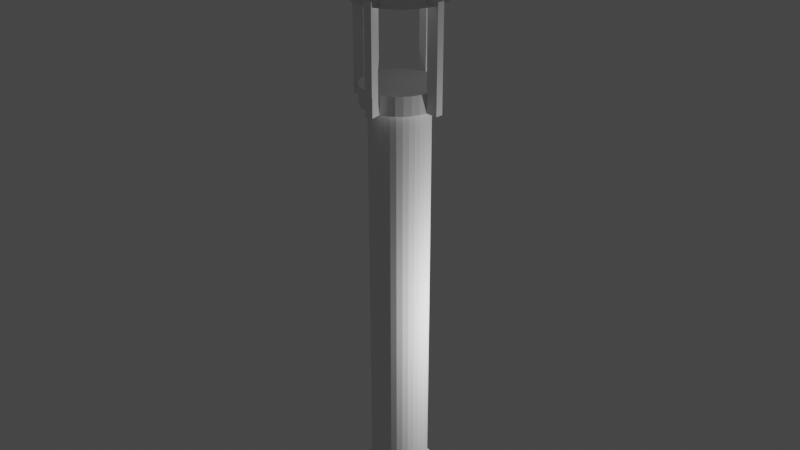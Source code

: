 # Source: lantaren.blend  (saved by Blender 3.6.13; exported with 4.5.12 LTS)
import bpy
from mathutils import Matrix  # noqa: F401  (used for matrix-valued properties, if any)

bpy.ops.wm.read_factory_settings(use_empty=True)
scene = bpy.context.scene
scene.name = 'Scene'

# ---- collections
col_collection = bpy.data.collections.new('Collection'); scene.collection.children.link(col_collection)

# ---- world
world_world = bpy.data.worlds.new('World'); scene.world = world_world
world_world.use_nodes = True; world_world.node_tree.nodes.clear()
_N = world_world.node_tree.nodes; _L = world_world.node_tree.links
n0 = _N.new('ShaderNodeOutputWorld'); n0.name = 'World Output'; n0.location = (300, 300)
n1 = _N.new('ShaderNodeBackground'); n1.name = 'Background'; n1.location = (10, 300)
n1.inputs[0].default_value = (0.05088, 0.05088, 0.05088, 1.0)
_L.new(n1.outputs[0], n0.inputs[0])
n0.is_active_output = True
world_world.color = (0.05088, 0.05088, 0.05088)
world_world.use_sun_shadow = False
world_world.sun_shadow_jitter_overblur = 0.0

# ---- lights
light_light = bpy.data.lights.new('Light', 'POINT')
light_light.transmission_factor = 0.0
light_light.energy = 1000.0
light_light.shadow_soft_size = 0.1
light_light.shadow_maximum_resolution = 0.006
light_light.use_absolute_resolution = True

# ---- meshes
me_cylinder = bpy.data.meshes.new('Cylinder')
me_cylinder.from_pydata([(0.0, 1.0, -1.0), (0.0, 1.0, 1.0), (0.1951, 0.9808, -1.0), (0.1951, 0.9808, 1.0), (0.3827, 0.9239, -1.0), (0.3827, 0.9239, 1.0), (0.5556, 0.8315, -1.0), (0.5556, 0.8315, 1.0), (0.7071, 0.7071, -1.0), (0.7071, 0.7071, 1.0), (0.8315, 0.5556, -1.0), (0.8315, 0.5556, 1.0), (0.9239, 0.3827, -1.0), (0.9239, 0.3827, 1.0), (0.9808, 0.1951, -1.0), (0.9808, 0.1951, 1.0), (1.0, 0.0, -1.0), (1.0, 0.0, 1.0), (0.9808, -0.1951, -1.0), (0.9808, -0.1951, 1.0), (0.9239, -0.3827, -1.0), (0.9239, -0.3827, 1.0), (0.8315, -0.5556, -1.0), (0.8315, -0.5556, 1.0), (0.7071, -0.7071, -1.0), (0.7071, -0.7071, 1.0), (0.5556, -0.8315, -1.0), (0.5556, -0.8315, 1.0), (0.3827, -0.9239, -1.0), (0.3827, -0.9239, 1.0), (0.1951, -0.9808, -1.0), (0.1951, -0.9808, 1.0), (0.0, -1.0, -1.0), (0.0, -1.0, 1.0), (-0.1951, -0.9808, -1.0), (-0.1951, -0.9808, 1.0), (-0.3827, -0.9239, -1.0), (-0.3827, -0.9239, 1.0), (-0.5556, -0.8315, -1.0), (-0.5556, -0.8315, 1.0), (-0.7071, -0.7071, -1.0), (-0.7071, -0.7071, 1.0), (-0.8315, -0.5556, -1.0), (-0.8315, -0.5556, 1.0), (-0.9239, -0.3827, -1.0), (-0.9239, -0.3827, 1.0), (-0.9808, -0.1951, -1.0), (-0.9808, -0.1951, 1.0), (-1.0, 0.0, -1.0), (-1.0, 0.0, 1.0), (-0.9808, 0.1951, -1.0), (-0.9808, 0.1951, 1.0), (-0.9239, 0.3827, -1.0), (-0.9239, 0.3827, 1.0), (-0.8315, 0.5556, -1.0), (-0.8315, 0.5556, 1.0), (-0.7071, 0.7071, -1.0), (-0.7071, 0.7071, 1.0), (-0.5556, 0.8315, -1.0), (-0.5556, 0.8315, 1.0), (-0.3827, 0.9239, -1.0), (-0.3827, 0.9239, 1.0), (-0.1951, 0.9808, -1.0), (-0.1951, 0.9808, 1.0)], [], [(0, 1, 3, 2), (2, 3, 5, 4), (4, 5, 7, 6), (6, 7, 9, 8), (8, 9, 11, 10), (10, 11, 13, 12), (12, 13, 15, 14), (14, 15, 17, 16), (16, 17, 19, 18), (18, 19, 21, 20), (20, 21, 23, 22), (22, 23, 25, 24), (24, 25, 27, 26), (26, 27, 29, 28), (28, 29, 31, 30), (30, 31, 33, 32), (32, 33, 35, 34), (34, 35, 37, 36), (36, 37, 39, 38), (38, 39, 41, 40), (40, 41, 43, 42), (42, 43, 45, 44), (44, 45, 47, 46), (46, 47, 49, 48), (48, 49, 51, 50), (50, 51, 53, 52), (52, 53, 55, 54), (54, 55, 57, 56), (56, 57, 59, 58), (58, 59, 61, 60), (3, 1, 63, 61, 59, 57, 55, 53, 51, 49, 47, 45, 43, 41, 39, 37, 35, 33, 31, 29, 27, 25, 23, 21, 19, 17, 15, 13, 11, 9, 7, 5), (60, 61, 63, 62), (62, 63, 1, 0), (0, 2, 4, 6, 8, 10, 12, 14, 16, 18, 20, 22, 24, 26, 28, 30, 32, 34, 36, 38, 40, 42, 44, 46, 48, 50, 52, 54, 56, 58, 60, 62)])
_uv = me_cylinder.uv_layers.new(name='UVMap')
_uv.uv.foreach_set('vector', [1.0, 0.5, 1.0, 1.0, 0.9688, 1.0, 0.9688, 0.5, 0.9688, 0.5, 0.9688, 1.0, 0.9375, 1.0, 0.9375, 0.5, 0.9375, 0.5, 0.9375, 1.0, 0.9062, 1.0, 0.9062, 0.5, 0.9062, 0.5, 0.9062, 1.0, 0.875, 1.0, 0.875, 0.5, 0.875, 0.5, 0.875, 1.0, 0.8438, 1.0, 0.8438, 0.5, 0.8438, 0.5, 0.8438, 1.0, 0.8125, 1.0, 0.8125, 0.5, 0.8125, 0.5, 0.8125, 1.0, 0.7812, 1.0, 0.7812, 0.5, 0.7812, 0.5, 0.7812, 1.0, 0.75, 1.0, 0.75, 0.5, 0.75, 0.5, 0.75, 1.0, 0.7188, 1.0, 0.7188, 0.5, 0.7188, 0.5, 0.7188, 1.0, 0.6875, 1.0, 0.6875, 0.5, 0.6875, 0.5, 0.6875, 1.0, 0.6562, 1.0, 0.6562, 0.5, 0.6562, 0.5, 0.6562, 1.0, 0.625, 1.0, 0.625, 0.5, 0.625, 0.5, 0.625, 1.0, 0.5938, 1.0, 0.5938, 0.5, 0.5938, 0.5, 0.5938, 1.0, 0.5625, 1.0, 0.5625, 0.5, 0.5625, 0.5, 0.5625, 1.0, 0.5312, 1.0, 0.5312, 0.5, 0.5312, 0.5, 0.5312, 1.0, 0.5, 1.0, 0.5, 0.5, 0.5, 0.5, 0.5, 1.0, 0.4688, 1.0, 0.4688, 0.5, 0.4688, 0.5, 0.4688, 1.0, 0.4375, 1.0, 0.4375, 0.5, 0.4375, 0.5, 0.4375, 1.0, 0.4062, 1.0, 0.4062, 0.5, 0.4062, 0.5, 0.4062, 1.0, 0.375, 1.0, 0.375, 0.5, 0.375, 0.5, 0.375, 1.0, 0.3438, 1.0, 0.3438, 0.5, 0.3438, 0.5, 0.3438, 1.0, 0.3125, 1.0, 0.3125, 0.5, 0.3125, 0.5, 0.3125, 1.0, 0.2812, 1.0, 0.2812, 0.5, 0.2812, 0.5, 0.2812, 1.0, 0.25, 1.0, 0.25, 0.5, 0.25, 0.5, 0.25, 1.0, 0.2188, 1.0, 0.2188, 0.5, 0.2188, 0.5, 0.2188, 1.0, 0.1875, 1.0, 0.1875, 0.5, 0.1875, 0.5, 0.1875, 1.0, 0.1562, 1.0, 0.1562, 0.5, 0.1562, 0.5, 0.1562, 1.0, 0.125, 1.0, 0.125, 0.5, 0.125, 0.5, 0.125, 1.0, 0.09375, 1.0, 0.09375, 0.5, 0.09375, 0.5, 0.09375, 1.0, 0.0625, 1.0, 0.0625, 0.5, 0.2968, 0.4854, 0.25, 0.49, 0.2032, 0.4854, 0.1582, 0.4717, 0.1167, 0.4496, 0.08029, 0.4197, 0.05045, 0.3833, 0.02827, 0.3418, 0.01461, 0.2968, 0.01, 0.25, 0.01461, 0.2032, 0.02827, 0.1582, 0.05045, 0.1167, 0.08029, 0.08029, 0.1167, 0.05045, 0.1582, 0.02827, 0.2032, 0.01461, 0.25, 0.01, 0.2968, 0.01461, 0.3418, 0.02827, 0.3833, 0.05045, 0.4197, 0.08029, 0.4496, 0.1167, 0.4717, 0.1582, 0.4854, 0.2032, 0.49, 0.25, 0.4854, 0.2968, 0.4717, 0.3418, 0.4496, 0.3833, 0.4197, 0.4197, 0.3833, 0.4496, 0.3418, 0.4717, 0.0625, 0.5, 0.0625, 1.0, 0.03125, 1.0, 0.03125, 0.5, 0.03125, 0.5, 0.03125, 1.0, 0.0, 1.0, 0.0, 0.5, 0.75, 0.49, 0.7968, 0.4854, 0.8418, 0.4717, 0.8833, 0.4496, 0.9197, 0.4197, 0.9496, 0.3833, 0.9717, 0.3418, 0.9854, 0.2968, 0.99, 0.25, 0.9854, 0.2032, 0.9717, 0.1582, 0.9496, 0.1167, 0.9197, 0.08029, 0.8833, 0.05045, 0.8418, 0.02827, 0.7968, 0.01461, 0.75, 0.01, 0.7032, 0.01461, 0.6582, 0.02827, 0.6167, 0.05045, 0.5803, 0.08029, 0.5504, 0.1167, 0.5283, 0.1582, 0.5146, 0.2032, 0.51, 0.25, 0.5146, 0.2968, 0.5283, 0.3418, 0.5504, 0.3833, 0.5803, 0.4197, 0.6167, 0.4496, 0.6582, 0.4717, 0.7032, 0.4854])
me_cylinder.update()
me_cylinder_001 = bpy.data.meshes.new('Cylinder.001')
me_cylinder_001.from_pydata([(0.0, 1.0, -1.0), (0.0, 1.0, 30.42), (0.1951, 0.9808, -1.0), (0.1951, 0.9808, 30.42), (0.3827, 0.9239, -1.0), (0.3827, 0.9239, 30.42), (0.5556, 0.8315, -1.0), (0.5556, 0.8315, 30.42), (0.7071, 0.7071, -1.0), (0.7071, 0.7071, 30.42), (0.8315, 0.5556, -1.0), (0.8315, 0.5556, 30.42), (0.9239, 0.3827, -1.0), (0.9239, 0.3827, 30.42), (0.9808, 0.1951, -1.0), (0.9808, 0.1951, 30.42), (1.0, 0.0, -1.0), (1.0, 0.0, 30.42), (0.9808, -0.1951, -1.0), (0.9808, -0.1951, 30.42), (0.9239, -0.3827, -1.0), (0.9239, -0.3827, 30.42), (0.8315, -0.5556, -1.0), (0.8315, -0.5556, 30.42), (0.7071, -0.7071, -1.0), (0.7071, -0.7071, 30.42), (0.5556, -0.8315, -1.0), (0.5556, -0.8315, 30.42), (0.3827, -0.9239, -1.0), (0.3827, -0.9239, 30.42), (0.1951, -0.9808, -1.0), (0.1951, -0.9808, 30.42), (0.0, -1.0, -1.0), (0.0, -1.0, 30.42), (-0.1951, -0.9808, -1.0), (-0.1951, -0.9808, 30.42), (-0.3827, -0.9239, -1.0), (-0.3827, -0.9239, 30.42), (-0.5556, -0.8315, -1.0), (-0.5556, -0.8315, 30.42), (-0.7071, -0.7071, -1.0), (-0.7071, -0.7071, 30.42), (-0.8315, -0.5556, -1.0), (-0.8315, -0.5556, 30.42), (-0.9239, -0.3827, -1.0), (-0.9239, -0.3827, 30.42), (-0.9808, -0.1951, -1.0), (-0.9808, -0.1951, 30.42), (-1.0, 0.0, -1.0), (-1.0, 0.0, 30.42), (-0.9808, 0.1951, -1.0), (-0.9808, 0.1951, 30.42), (-0.9239, 0.3827, -1.0), (-0.9239, 0.3827, 30.42), (-0.8315, 0.5556, -1.0), (-0.8315, 0.5556, 30.42), (-0.7071, 0.7071, -1.0), (-0.7071, 0.7071, 30.42), (-0.5556, 0.8315, -1.0), (-0.5556, 0.8315, 30.42), (-0.3827, 0.9239, -1.0), (-0.3827, 0.9239, 30.42), (-0.1951, 0.9808, -1.0), (-0.1951, 0.9808, 30.42)], [], [(0, 1, 3, 2), (2, 3, 5, 4), (4, 5, 7, 6), (6, 7, 9, 8), (8, 9, 11, 10), (10, 11, 13, 12), (12, 13, 15, 14), (14, 15, 17, 16), (16, 17, 19, 18), (18, 19, 21, 20), (20, 21, 23, 22), (22, 23, 25, 24), (24, 25, 27, 26), (26, 27, 29, 28), (28, 29, 31, 30), (30, 31, 33, 32), (32, 33, 35, 34), (34, 35, 37, 36), (36, 37, 39, 38), (38, 39, 41, 40), (40, 41, 43, 42), (42, 43, 45, 44), (44, 45, 47, 46), (46, 47, 49, 48), (48, 49, 51, 50), (50, 51, 53, 52), (52, 53, 55, 54), (54, 55, 57, 56), (56, 57, 59, 58), (58, 59, 61, 60), (3, 1, 63, 61, 59, 57, 55, 53, 51, 49, 47, 45, 43, 41, 39, 37, 35, 33, 31, 29, 27, 25, 23, 21, 19, 17, 15, 13, 11, 9, 7, 5), (60, 61, 63, 62), (62, 63, 1, 0), (0, 2, 4, 6, 8, 10, 12, 14, 16, 18, 20, 22, 24, 26, 28, 30, 32, 34, 36, 38, 40, 42, 44, 46, 48, 50, 52, 54, 56, 58, 60, 62)])
_uv = me_cylinder_001.uv_layers.new(name='UVMap')
_uv.uv.foreach_set('vector', [1.0, 0.5, 1.0, 1.0, 0.9688, 1.0, 0.9688, 0.5, 0.9688, 0.5, 0.9688, 1.0, 0.9375, 1.0, 0.9375, 0.5, 0.9375, 0.5, 0.9375, 1.0, 0.9062, 1.0, 0.9062, 0.5, 0.9062, 0.5, 0.9062, 1.0, 0.875, 1.0, 0.875, 0.5, 0.875, 0.5, 0.875, 1.0, 0.8438, 1.0, 0.8438, 0.5, 0.8438, 0.5, 0.8438, 1.0, 0.8125, 1.0, 0.8125, 0.5, 0.8125, 0.5, 0.8125, 1.0, 0.7812, 1.0, 0.7812, 0.5, 0.7812, 0.5, 0.7812, 1.0, 0.75, 1.0, 0.75, 0.5, 0.75, 0.5, 0.75, 1.0, 0.7188, 1.0, 0.7188, 0.5, 0.7188, 0.5, 0.7188, 1.0, 0.6875, 1.0, 0.6875, 0.5, 0.6875, 0.5, 0.6875, 1.0, 0.6562, 1.0, 0.6562, 0.5, 0.6562, 0.5, 0.6562, 1.0, 0.625, 1.0, 0.625, 0.5, 0.625, 0.5, 0.625, 1.0, 0.5938, 1.0, 0.5938, 0.5, 0.5938, 0.5, 0.5938, 1.0, 0.5625, 1.0, 0.5625, 0.5, 0.5625, 0.5, 0.5625, 1.0, 0.5312, 1.0, 0.5312, 0.5, 0.5312, 0.5, 0.5312, 1.0, 0.5, 1.0, 0.5, 0.5, 0.5, 0.5, 0.5, 1.0, 0.4688, 1.0, 0.4688, 0.5, 0.4688, 0.5, 0.4688, 1.0, 0.4375, 1.0, 0.4375, 0.5, 0.4375, 0.5, 0.4375, 1.0, 0.4062, 1.0, 0.4062, 0.5, 0.4062, 0.5, 0.4062, 1.0, 0.375, 1.0, 0.375, 0.5, 0.375, 0.5, 0.375, 1.0, 0.3438, 1.0, 0.3438, 0.5, 0.3438, 0.5, 0.3438, 1.0, 0.3125, 1.0, 0.3125, 0.5, 0.3125, 0.5, 0.3125, 1.0, 0.2812, 1.0, 0.2812, 0.5, 0.2812, 0.5, 0.2812, 1.0, 0.25, 1.0, 0.25, 0.5, 0.25, 0.5, 0.25, 1.0, 0.2188, 1.0, 0.2188, 0.5, 0.2188, 0.5, 0.2188, 1.0, 0.1875, 1.0, 0.1875, 0.5, 0.1875, 0.5, 0.1875, 1.0, 0.1562, 1.0, 0.1562, 0.5, 0.1562, 0.5, 0.1562, 1.0, 0.125, 1.0, 0.125, 0.5, 0.125, 0.5, 0.125, 1.0, 0.09375, 1.0, 0.09375, 0.5, 0.09375, 0.5, 0.09375, 1.0, 0.0625, 1.0, 0.0625, 0.5, 0.2968, 0.4854, 0.25, 0.49, 0.2032, 0.4854, 0.1582, 0.4717, 0.1167, 0.4496, 0.08029, 0.4197, 0.05045, 0.3833, 0.02827, 0.3418, 0.01461, 0.2968, 0.01, 0.25, 0.01461, 0.2032, 0.02827, 0.1582, 0.05045, 0.1167, 0.08029, 0.08029, 0.1167, 0.05045, 0.1582, 0.02827, 0.2032, 0.01461, 0.25, 0.01, 0.2968, 0.01461, 0.3418, 0.02827, 0.3833, 0.05045, 0.4197, 0.08029, 0.4496, 0.1167, 0.4717, 0.1582, 0.4854, 0.2032, 0.49, 0.25, 0.4854, 0.2968, 0.4717, 0.3418, 0.4496, 0.3833, 0.4197, 0.4197, 0.3833, 0.4496, 0.3418, 0.4717, 0.0625, 0.5, 0.0625, 1.0, 0.03125, 1.0, 0.03125, 0.5, 0.03125, 0.5, 0.03125, 1.0, 0.0, 1.0, 0.0, 0.5, 0.75, 0.49, 0.7968, 0.4854, 0.8418, 0.4717, 0.8833, 0.4496, 0.9197, 0.4197, 0.9496, 0.3833, 0.9717, 0.3418, 0.9854, 0.2968, 0.99, 0.25, 0.9854, 0.2032, 0.9717, 0.1582, 0.9496, 0.1167, 0.9197, 0.08029, 0.8833, 0.05045, 0.8418, 0.02827, 0.7968, 0.01461, 0.75, 0.01, 0.7032, 0.01461, 0.6582, 0.02827, 0.6167, 0.05045, 0.5803, 0.08029, 0.5504, 0.1167, 0.5283, 0.1582, 0.5146, 0.2032, 0.51, 0.25, 0.5146, 0.2968, 0.5283, 0.3418, 0.5504, 0.3833, 0.5803, 0.4197, 0.6167, 0.4496, 0.6582, 0.4717, 0.7032, 0.4854])
me_cylinder_001.update()
me_cylinder_002 = bpy.data.meshes.new('Cylinder.002')
me_cylinder_002.from_pydata([(0.0, 1.0, -1.0), (0.0, 1.0, 1.0), (0.1951, 0.9808, -1.0), (0.1951, 0.9808, 1.0), (0.3827, 0.9239, -1.0), (0.3827, 0.9239, 1.0), (0.5556, 0.8315, -1.0), (0.5556, 0.8315, 1.0), (0.7071, 0.7071, -1.0), (0.7071, 0.7071, 1.0), (0.8315, 0.5556, -1.0), (0.8315, 0.5556, 1.0), (0.9239, 0.3827, -1.0), (0.9239, 0.3827, 1.0), (0.9808, 0.1951, -1.0), (0.9808, 0.1951, 1.0), (1.0, 0.0, -1.0), (1.0, 0.0, 1.0), (0.9808, -0.1951, -1.0), (0.9808, -0.1951, 1.0), (0.9239, -0.3827, -1.0), (0.9239, -0.3827, 1.0), (0.8315, -0.5556, -1.0), (0.8315, -0.5556, 1.0), (0.7071, -0.7071, -1.0), (0.7071, -0.7071, 1.0), (0.5556, -0.8315, -1.0), (0.5556, -0.8315, 1.0), (0.3827, -0.9239, -1.0), (0.3827, -0.9239, 1.0), (0.1951, -0.9808, -1.0), (0.1951, -0.9808, 1.0), (0.0, -1.0, -1.0), (0.0, -1.0, 1.0), (-0.1951, -0.9808, -1.0), (-0.1951, -0.9808, 1.0), (-0.3827, -0.9239, -1.0), (-0.3827, -0.9239, 1.0), (-0.5556, -0.8315, -1.0), (-0.5556, -0.8315, 1.0), (-0.7071, -0.7071, -1.0), (-0.7071, -0.7071, 1.0), (-0.8315, -0.5556, -1.0), (-0.8315, -0.5556, 1.0), (-0.9239, -0.3827, -1.0), (-0.9239, -0.3827, 1.0), (-0.9808, -0.1951, -1.0), (-0.9808, -0.1951, 1.0), (-1.0, 0.0, -1.0), (-1.0, 0.0, 1.0), (-0.9808, 0.1951, -1.0), (-0.9808, 0.1951, 1.0), (-0.9239, 0.3827, -1.0), (-0.9239, 0.3827, 1.0), (-0.8315, 0.5556, -1.0), (-0.8315, 0.5556, 1.0), (-0.7071, 0.7071, -1.0), (-0.7071, 0.7071, 1.0), (-0.5556, 0.8315, -1.0), (-0.5556, 0.8315, 1.0), (-0.3827, 0.9239, -1.0), (-0.3827, 0.9239, 1.0), (-0.1951, 0.9808, -1.0), (-0.1951, 0.9808, 1.0), (-1.283, -0.2248, 1.0), (-1.283, -0.2248, -1.0), (-1.302, -0.02973, -1.0), (-1.302, -0.02973, 1.0), (-1.0, 0.0, 10.2), (-0.9808, -0.1951, 10.2), (-1.302, -0.02973, 10.2), (-1.283, -0.2248, 10.2), (-0.02772, 1.281, -1.0), (-0.02772, 1.281, 1.0), (-0.2228, 1.262, 1.0), (-0.2228, 1.262, -1.0), (0.0, 1.0, 9.922), (-0.1951, 0.9808, 9.922), (-0.02772, 1.281, 9.922), (-0.2228, 1.262, 9.922), (1.325, -0.03202, 1.0), (1.325, -0.03202, -1.0), (1.306, -0.2271, -1.0), (1.306, -0.2271, 1.0), (0.9808, -0.1951, 9.922), (1.0, 0.0, 9.922), (1.306, -0.2271, 9.922), (1.325, -0.03202, 9.922), (0.2233, -1.267, 1.0), (0.2233, -1.267, -1.0), (0.02823, -1.287, -1.0), (0.02823, -1.287, 1.0), (0.2321, -1.266, 1.0), (0.2321, -1.266, -1.0), (0.03699, -1.285, -1.0), (0.03699, -1.285, 1.0), (0.0, -1.0, 9.597), (0.1951, -0.9808, 9.597), (0.02823, -1.287, 9.597), (0.2233, -1.267, 9.597), (-3.043e-09, 1.243, 9.516), (0.2441, 1.219, 9.516), (0.4789, 1.149, 9.516), (0.6952, 1.034, 9.516), (0.8848, 0.8792, 9.516), (1.04, 0.6908, 9.516), (1.156, 0.4758, 9.516), (1.227, 0.2426, 9.516), (1.251, -3.626e-09, 9.516), (1.227, -0.2426, 9.516), (1.156, -0.4758, 9.516), (1.04, -0.6908, 9.516), (0.8848, -0.8792, 9.516), (0.6952, -1.034, 9.516), (0.4789, -1.149, 9.516), (0.2441, -1.219, 9.516), (-3.043e-09, -1.243, 9.516), (-0.2441, -1.219, 9.516), (-0.4789, -1.149, 9.516), (-0.6952, -1.034, 9.516), (-0.8848, -0.8792, 9.516), (-1.04, -0.6908, 9.516), (-1.156, -0.4758, 9.516), (-1.227, -0.2426, 9.516), (-1.251, -3.626e-09, 9.516), (-1.227, 0.2426, 9.516), (-1.156, 0.4758, 9.516), (-1.04, 0.6908, 9.516), (0.2233, -1.267, 10.04), (-0.8848, 0.8792, 9.516), (0.02823, -1.287, 10.04), (-0.6952, 1.034, 9.516), (0.1951, -0.9808, 10.04), (-0.4789, 1.149, 9.516), (0.0, -1.0, 10.04), (-0.2441, 1.219, 9.516), (-3.725e-09, 0.4009, 13.51), (0.0, 1.0, 9.477), (0.07822, 0.3932, 13.51), (0.1951, 0.9808, 9.477), (0.1534, 0.3704, 13.51), (0.3827, 0.9239, 9.477), (0.2227, 0.3334, 13.51), (0.5556, 0.8315, 9.477), (0.2835, 0.2835, 13.51), (0.7071, 0.7071, 9.477), (0.3334, 0.2227, 13.51), (0.8315, 0.5556, 9.477), (0.3704, 0.1534, 13.51), (0.9239, 0.3827, 9.477), (0.3932, 0.07822, 13.51), (0.9808, 0.1951, 9.477), (0.4009, 3.725e-09, 13.51), (1.0, 0.0, 9.477), (0.3932, -0.07822, 13.51), (0.9808, -0.1951, 9.477), (0.3704, -0.1534, 13.51), (0.9239, -0.3827, 9.477), (0.3334, -0.2227, 13.51), (0.8315, -0.5556, 9.477), (0.2835, -0.2835, 13.51), (0.7071, -0.7071, 9.477), (0.2227, -0.3334, 13.51), (0.5556, -0.8315, 9.477), (0.1534, -0.3704, 13.51), (0.3827, -0.9239, 9.477), (0.07822, -0.3932, 13.51), (0.1951, -0.9808, 9.477), (3.725e-09, -0.4009, 13.51), (0.0, -1.0, 9.477), (-0.07822, -0.3932, 13.51), (-0.1951, -0.9808, 9.477), (-0.1534, -0.3704, 13.51), (-0.3827, -0.9239, 9.477), (-0.2227, -0.3334, 13.51), (-0.5556, -0.8315, 9.477), (-0.2835, -0.2835, 13.51), (-0.7071, -0.7071, 9.477), (-0.3334, -0.2227, 13.51), (-0.8315, -0.5556, 9.477), (-0.3704, -0.1534, 13.51), (-0.9239, -0.3827, 9.477), (-0.3932, -0.07822, 13.51), (-0.9808, -0.1951, 9.477), (-0.4009, -3.725e-09, 13.51), (-1.0, 0.0, 9.477), (-0.3932, 0.07822, 13.51), (-0.9808, 0.1951, 9.477), (-0.3704, 0.1534, 13.51), (-0.9239, 0.3827, 9.477), (-0.3334, 0.2227, 13.51), (-0.8315, 0.5556, 9.477), (-0.2835, 0.2835, 13.51), (-0.7071, 0.7071, 9.477), (-0.2227, 0.3334, 13.51), (-0.5556, 0.8315, 9.477), (-0.1534, 0.3704, 13.51), (-0.3827, 0.9239, 9.477), (-0.07822, 0.3932, 13.51), (-0.1951, 0.9808, 9.477)], [], [(0, 1, 3, 2), (2, 3, 5, 4), (4, 5, 7, 6), (6, 7, 9, 8), (8, 9, 11, 10), (10, 11, 13, 12), (12, 13, 15, 14), (14, 15, 17, 16), (18, 16, 81, 82), (18, 19, 21, 20), (20, 21, 23, 22), (22, 23, 25, 24), (24, 25, 27, 26), (26, 27, 29, 28), (28, 29, 31, 30), (31, 33, 96, 97), (32, 33, 35, 34), (34, 35, 37, 36), (36, 37, 39, 38), (38, 39, 41, 40), (40, 41, 43, 42), (42, 43, 45, 44), (44, 45, 47, 46), (49, 48, 66, 67), (48, 49, 51, 50), (50, 51, 53, 52), (52, 53, 55, 54), (54, 55, 57, 56), (56, 57, 59, 58), (58, 59, 61, 60), (3, 1, 63, 61, 59, 57, 55, 53, 51, 49, 47, 45, 43, 41, 39, 37, 35, 33, 31, 29, 27, 25, 23, 21, 19, 17, 15, 13, 11, 9, 7, 5), (60, 61, 63, 62), (0, 62, 75, 72), (0, 2, 4, 6, 8, 10, 12, 14, 16, 18, 20, 22, 24, 26, 28, 30, 32, 34, 36, 38, 40, 42, 44, 46, 48, 50, 52, 54, 56, 58, 60, 62), (65, 64, 67, 66), (48, 46, 65, 66), (67, 64, 71, 70), (46, 47, 64, 65), (69, 68, 70, 71), (64, 47, 69, 71), (49, 67, 70, 68), (47, 49, 68, 69), (75, 74, 73, 72), (1, 0, 72, 73), (1, 73, 78, 76), (62, 63, 74, 75), (77, 76, 78, 79), (74, 63, 77, 79), (63, 1, 76, 77), (73, 74, 79, 78), (81, 80, 83, 82), (80, 17, 85, 87), (16, 17, 80, 81), (19, 18, 82, 83), (85, 84, 86, 87), (17, 19, 84, 85), (19, 83, 86, 84), (83, 80, 87, 86), (88, 91, 95, 92), (30, 31, 88, 89), (33, 32, 90, 91), (32, 30, 89, 90), (93, 92, 95, 94), (89, 88, 92, 93), (91, 90, 94, 95), (90, 89, 93, 94), (98, 99, 128, 130), (91, 88, 99, 98), (88, 31, 97, 99), (33, 91, 98, 96), (199, 135, 100, 137), (141, 102, 103, 143), (143, 103, 104, 145), (145, 104, 105, 147), (147, 105, 106, 149), (149, 106, 107, 151), (151, 107, 108, 153), (153, 108, 109, 155), (155, 109, 110, 157), (157, 110, 111, 159), (159, 111, 112, 161), (161, 112, 113, 163), (163, 113, 114, 165), (165, 114, 115, 167), (167, 115, 116, 169), (169, 116, 117, 171), (171, 117, 118, 173), (173, 118, 119, 175), (175, 119, 120, 177), (177, 120, 121, 179), (179, 121, 122, 181), (181, 122, 123, 183), (183, 123, 124, 185), (185, 124, 125, 187), (187, 125, 126, 189), (189, 126, 127, 191), (191, 127, 129, 193), (193, 129, 131, 195), (195, 131, 133, 197), (197, 133, 135, 199), (101, 100, 135, 133, 131, 129, 127, 126, 125, 124, 123, 122, 121, 120, 119, 118, 117, 116, 115, 114, 113, 112, 111, 110, 109, 108, 107, 106, 105, 104, 103, 102), (132, 134, 130, 128), (139, 101, 102, 141), (137, 100, 101, 139), (137, 139, 138, 136), (139, 141, 140, 138), (141, 143, 142, 140), (143, 145, 144, 142), (145, 147, 146, 144), (147, 149, 148, 146), (149, 151, 150, 148), (151, 153, 152, 150), (153, 155, 154, 152), (155, 157, 156, 154), (157, 159, 158, 156), (159, 161, 160, 158), (161, 163, 162, 160), (163, 165, 164, 162), (165, 167, 166, 164), (167, 169, 168, 166), (169, 171, 170, 168), (171, 173, 172, 170), (173, 175, 174, 172), (175, 177, 176, 174), (177, 179, 178, 176), (179, 181, 180, 178), (181, 183, 182, 180), (183, 185, 184, 182), (185, 187, 186, 184), (187, 189, 188, 186), (189, 191, 190, 188), (191, 193, 192, 190), (193, 195, 194, 192), (195, 197, 196, 194), (197, 199, 198, 196), (199, 137, 136, 198), (136, 138, 140, 142, 144, 146, 148, 150, 152, 154, 156, 158, 160, 162, 164, 166, 168, 170, 172, 174, 176, 178, 180, 182, 184, 186, 188, 190, 192, 194, 196, 198), (96, 98, 130, 134), (97, 96, 134, 132), (99, 97, 132, 128)])
_uv = me_cylinder_002.uv_layers.new(name='UVMap')
_uv.uv.foreach_set('vector', [1.0, 0.5, 1.0, 1.0, 0.9688, 1.0, 0.9688, 0.5, 0.9688, 0.5, 0.9688, 1.0, 0.9375, 1.0, 0.9375, 0.5, 0.9375, 0.5, 0.9375, 1.0, 0.9062, 1.0, 0.9062, 0.5, 0.9062, 0.5, 0.9062, 1.0, 0.875, 1.0, 0.875, 0.5, 0.875, 0.5, 0.875, 1.0, 0.8438, 1.0, 0.8438, 0.5, 0.8438, 0.5, 0.8438, 1.0, 0.8125, 1.0, 0.8125, 0.5, 0.8125, 0.5, 0.8125, 1.0, 0.7812, 1.0, 0.7812, 0.5, 0.7812, 0.5, 0.7812, 1.0, 0.75, 1.0, 0.75, 0.5, 0.9854, 0.2032, 0.99, 0.25, 0.99, 0.25, 0.9854, 0.2032, 0.7188, 0.5, 0.7188, 1.0, 0.6875, 1.0, 0.6875, 0.5, 0.6875, 0.5, 0.6875, 1.0, 0.6562, 1.0, 0.6562, 0.5, 0.6562, 0.5, 0.6562, 1.0, 0.625, 1.0, 0.625, 0.5, 0.625, 0.5, 0.625, 1.0, 0.5938, 1.0, 0.5938, 0.5, 0.5938, 0.5, 0.5938, 1.0, 0.5625, 1.0, 0.5625, 0.5, 0.5625, 0.5, 0.5625, 1.0, 0.5312, 1.0, 0.5312, 0.5, 0.2968, 0.01461, 0.25, 0.01, 0.25, 0.01, 0.2968, 0.01461, 0.5, 0.5, 0.5, 1.0, 0.4688, 1.0, 0.4688, 0.5, 0.4688, 0.5, 0.4688, 1.0, 0.4375, 1.0, 0.4375, 0.5, 0.4375, 0.5, 0.4375, 1.0, 0.4062, 1.0, 0.4062, 0.5, 0.4062, 0.5, 0.4062, 1.0, 0.375, 1.0, 0.375, 0.5, 0.375, 0.5, 0.375, 1.0, 0.3438, 1.0, 0.3438, 0.5, 0.3438, 0.5, 0.3438, 1.0, 0.3125, 1.0, 0.3125, 0.5, 0.3125, 0.5, 0.3125, 1.0, 0.2812, 1.0, 0.2812, 0.5, 0.25, 1.0, 0.25, 0.5, 0.25, 0.5, 0.25, 1.0, 0.25, 0.5, 0.25, 1.0, 0.2188, 1.0, 0.2188, 0.5, 0.2188, 0.5, 0.2188, 1.0, 0.1875, 1.0, 0.1875, 0.5, 0.1875, 0.5, 0.1875, 1.0, 0.1562, 1.0, 0.1562, 0.5, 0.1562, 0.5, 0.1562, 1.0, 0.125, 1.0, 0.125, 0.5, 0.125, 0.5, 0.125, 1.0, 0.09375, 1.0, 0.09375, 0.5, 0.09375, 0.5, 0.09375, 1.0, 0.0625, 1.0, 0.0625, 0.5, 0.2968, 0.4854, 0.25, 0.49, 0.2032, 0.4854, 0.1582, 0.4717, 0.1167, 0.4496, 0.08029, 0.4197, 0.05045, 0.3833, 0.02827, 0.3418, 0.01461, 0.2968, 0.01, 0.25, 0.01461, 0.2032, 0.02827, 0.1582, 0.05045, 0.1167, 0.08029, 0.08029, 0.1167, 0.05045, 0.1582, 0.02827, 0.2032, 0.01461, 0.25, 0.01, 0.2968, 0.01461, 0.3418, 0.02827, 0.3833, 0.05045, 0.4197, 0.08029, 0.4496, 0.1167, 0.4717, 0.1582, 0.4854, 0.2032, 0.49, 0.25, 0.4854, 0.2968, 0.4717, 0.3418, 0.4496, 0.3833, 0.4197, 0.4197, 0.3833, 0.4496, 0.3418, 0.4717, 0.0625, 0.5, 0.0625, 1.0, 0.03125, 1.0, 0.03125, 0.5, 0.75, 0.49, 0.7032, 0.4854, 0.7032, 0.4854, 0.75, 0.49, 0.75, 0.49, 0.7968, 0.4854, 0.8418, 0.4717, 0.8833, 0.4496, 0.9197, 0.4197, 0.9496, 0.3833, 0.9717, 0.3418, 0.9854, 0.2968, 0.99, 0.25, 0.9854, 0.2032, 0.9717, 0.1582, 0.9496, 0.1167, 0.9197, 0.08029, 0.8833, 0.05045, 0.8418, 0.02827, 0.7968, 0.01461, 0.75, 0.01, 0.7032, 0.01461, 0.6582, 0.02827, 0.6167, 0.05045, 0.5803, 0.08029, 0.5504, 0.1167, 0.5283, 0.1582, 0.5146, 0.2032, 0.51, 0.25, 0.5146, 0.2968, 0.5283, 0.3418, 0.5504, 0.3833, 0.5803, 0.4197, 0.6167, 0.4496, 0.6582, 0.4717, 0.7032, 0.4854, 0.2812, 0.5, 0.2812, 1.0, 0.25, 1.0, 0.25, 0.5, 0.51, 0.25, 0.5146, 0.2032, 0.5146, 0.2032, 0.51, 0.25, 0.25, 1.0, 0.2812, 1.0, 0.2812, 1.0, 0.25, 1.0, 0.2812, 0.5, 0.2812, 1.0, 0.2812, 1.0, 0.2812, 0.5, 0.01461, 0.2032, 0.01, 0.25, 0.01, 0.25, 0.01461, 0.2032, 0.2812, 1.0, 0.2812, 1.0, 0.2812, 1.0, 0.2812, 1.0, 0.25, 1.0, 0.25, 1.0, 0.25, 1.0, 0.25, 1.0, 0.01461, 0.2032, 0.01, 0.25, 0.01, 0.25, 0.01461, 0.2032, 0.03125, 0.5, 0.03125, 1.0, 0.0, 1.0, 0.0, 0.5, 1.0, 1.0, 1.0, 0.5, 1.0, 0.5, 1.0, 1.0, 1.0, 1.0, 1.0, 1.0, 1.0, 1.0, 1.0, 1.0, 0.03125, 0.5, 0.03125, 1.0, 0.03125, 1.0, 0.03125, 0.5, 0.2032, 0.4854, 0.25, 0.49, 0.25, 0.49, 0.2032, 0.4854, 0.03125, 1.0, 0.03125, 1.0, 0.03125, 1.0, 0.03125, 1.0, 0.2032, 0.4854, 0.25, 0.49, 0.25, 0.49, 0.2032, 0.4854, 0.0, 1.0, 0.03125, 1.0, 0.03125, 1.0, 0.0, 1.0, 0.75, 0.5, 0.75, 1.0, 0.7188, 1.0, 0.7188, 0.5, 0.75, 1.0, 0.75, 1.0, 0.75, 1.0, 0.75, 1.0, 0.75, 0.5, 0.75, 1.0, 0.75, 1.0, 0.75, 0.5, 0.7188, 1.0, 0.7188, 0.5, 0.7188, 0.5, 0.7188, 1.0, 0.49, 0.25, 0.4854, 0.2032, 0.4854, 0.2032, 0.49, 0.25, 0.49, 0.25, 0.4854, 0.2032, 0.4854, 0.2032, 0.49, 0.25, 0.7188, 1.0, 0.7188, 1.0, 0.7188, 1.0, 0.7188, 1.0, 0.7188, 1.0, 0.75, 1.0, 0.75, 1.0, 0.7188, 1.0, 0.2968, 0.01461, 0.25, 0.01, 0.25, 0.01, 0.2968, 0.01461, 0.5312, 0.5, 0.5312, 1.0, 0.5312, 1.0, 0.5312, 0.5, 0.5, 1.0, 0.5, 0.5, 0.5, 0.5, 0.5, 1.0, 0.75, 0.01, 0.7968, 0.01461, 0.7968, 0.01461, 0.75, 0.01, 0.5312, 0.5, 0.5312, 1.0, 0.5, 1.0, 0.5, 0.5, 0.5312, 0.5, 0.5312, 1.0, 0.5312, 1.0, 0.5312, 0.5, 0.5, 1.0, 0.5, 0.5, 0.5, 0.5, 0.5, 1.0, 0.75, 0.01, 0.7968, 0.01461, 0.7968, 0.01461, 0.75, 0.01, 0.25, 0.01, 0.2968, 0.01461, 0.2968, 0.01461, 0.25, 0.01, 0.25, 0.01, 0.2968, 0.01461, 0.2968, 0.01461, 0.25, 0.01, 0.5312, 1.0, 0.5312, 1.0, 0.5312, 1.0, 0.5312, 1.0, 0.5, 1.0, 0.5, 1.0, 0.5, 1.0, 0.5, 1.0, 0.03125, 1.035, 0.03125, 1.0, 0.0, 1.0, 0.0, 1.035, 0.9375, 1.035, 0.9375, 1.0, 0.9062, 1.0, 0.9063, 1.035, 0.9063, 1.035, 0.9062, 1.0, 0.875, 1.0, 0.875, 1.035, 0.875, 1.035, 0.875, 1.0, 0.8438, 1.0, 0.8438, 1.035, 0.8438, 1.035, 0.8438, 1.0, 0.8125, 1.0, 0.8125, 1.035, 0.8125, 1.035, 0.8125, 1.0, 0.7812, 1.0, 0.7813, 1.035, 0.7812, 1.035, 0.7812, 1.0, 0.75, 1.0, 0.75, 1.035, 0.75, 1.035, 0.75, 1.0, 0.7188, 1.0, 0.7188, 1.035, 0.7188, 1.035, 0.7188, 1.0, 0.6875, 1.0, 0.6875, 1.035, 0.6875, 1.035, 0.6875, 1.0, 0.6562, 1.0, 0.6563, 1.035, 0.6563, 1.035, 0.6562, 1.0, 0.625, 1.0, 0.625, 1.035, 0.625, 1.035, 0.625, 1.0, 0.5938, 1.0, 0.5938, 1.035, 0.5938, 1.035, 0.5938, 1.0, 0.5625, 1.0, 0.5625, 1.035, 0.5625, 1.035, 0.5625, 1.0, 0.5312, 1.0, 0.5313, 1.035, 0.5313, 1.035, 0.5312, 1.0, 0.5, 1.0, 0.5, 1.035, 0.5, 1.035, 0.5, 1.0, 0.4688, 1.0, 0.4688, 1.035, 0.4688, 1.035, 0.4688, 1.0, 0.4375, 1.0, 0.4375, 1.035, 0.4375, 1.035, 0.4375, 1.0, 0.4062, 1.0, 0.4063, 1.035, 0.4063, 1.035, 0.4062, 1.0, 0.375, 1.0, 0.375, 1.035, 0.375, 1.035, 0.375, 1.0, 0.3438, 1.0, 0.3438, 1.035, 0.3438, 1.035, 0.3438, 1.0, 0.3125, 1.0, 0.3125, 1.035, 0.3125, 1.035, 0.3125, 1.0, 0.2812, 1.0, 0.2812, 1.035, 0.2812, 1.035, 0.2812, 1.0, 0.25, 1.0, 0.25, 1.035, 0.25, 1.035, 0.25, 1.0, 0.2188, 1.0, 0.2188, 1.035, 0.2188, 1.035, 0.2188, 1.0, 0.1875, 1.0, 0.1875, 1.035, 0.1875, 1.035, 0.1875, 1.0, 0.1562, 1.0, 0.1562, 1.035, 0.1562, 1.035, 0.1562, 1.0, 0.125, 1.0, 0.125, 1.035, 0.125, 1.035, 0.125, 1.0, 0.09375, 1.0, 0.09375, 1.035, 0.09375, 1.035, 0.09375, 1.0, 0.0625, 1.0, 0.0625, 1.035, 0.0625, 1.035, 0.0625, 1.0, 0.03125, 1.0, 0.03125, 1.035, 0.2968, 0.4854, 0.25, 0.49, 0.2032, 0.4854, 0.1582, 0.4717, 0.1167, 0.4496, 0.08029, 0.4197, 0.05045, 0.3833, 0.02827, 0.3418, 0.01461, 0.2968, 0.01, 0.25, 0.01461, 0.2032, 0.02827, 0.1582, 0.05045, 0.1167, 0.08029, 0.08029, 0.1167, 0.05045, 0.1582, 0.02827, 0.2032, 0.01461, 0.25, 0.01, 0.2968, 0.01461, 0.3418, 0.02827, 0.3833, 0.05045, 0.4197, 0.08029, 0.4496, 0.1167, 0.4717, 0.1582, 0.4854, 0.2032, 0.49, 0.25, 0.4854, 0.2968, 0.4717, 0.3418, 0.4496, 0.3833, 0.4197, 0.4197, 0.3833, 0.4496, 0.3418, 0.4717, 0.2968, 0.01461, 0.25, 0.01, 0.25, 0.01, 0.2968, 0.01461, 0.9688, 1.035, 0.9688, 1.0, 0.9375, 1.0, 0.9375, 1.035, 1.0, 1.035, 1.0, 1.0, 0.9688, 1.0, 0.9688, 1.035, 1.0, 1.035, 0.9688, 1.035, 0.9781, 0.5, 0.9906, 0.5, 0.9688, 1.035, 0.9375, 1.035, 0.9469, 0.5, 0.9594, 0.5, 0.9375, 1.035, 0.9063, 1.035, 0.9156, 0.5, 0.9281, 0.5, 0.9063, 1.035, 0.875, 1.035, 0.8844, 0.5, 0.8969, 0.5, 0.875, 1.035, 0.8438, 1.035, 0.8531, 0.5, 0.8656, 0.5, 0.8438, 1.035, 0.8125, 1.035, 0.8219, 0.5, 0.8344, 0.5, 0.8125, 1.035, 0.7813, 1.035, 0.7906, 0.5, 0.8031, 0.5, 0.7812, 1.035, 0.75, 1.035, 0.7594, 0.5, 0.7719, 0.5, 0.75, 1.035, 0.7188, 1.035, 0.7281, 0.5, 0.7406, 0.5, 0.7188, 1.035, 0.6875, 1.035, 0.6969, 0.5, 0.7094, 0.5, 0.6875, 1.035, 0.6563, 1.035, 0.6656, 0.5, 0.6781, 0.5, 0.6563, 1.035, 0.625, 1.035, 0.6344, 0.5, 0.6469, 0.5, 0.625, 1.035, 0.5938, 1.035, 0.6031, 0.5, 0.6156, 0.5, 0.5938, 1.035, 0.5625, 1.035, 0.5719, 0.5, 0.5844, 0.5, 0.5625, 1.035, 0.5313, 1.035, 0.5406, 0.5, 0.5531, 0.5, 0.5313, 1.035, 0.5, 1.035, 0.5094, 0.5, 0.5219, 0.5, 0.5, 1.035, 0.4688, 1.035, 0.4781, 0.5, 0.4906, 0.5, 0.4688, 1.035, 0.4375, 1.035, 0.4469, 0.5, 0.4594, 0.5, 0.4375, 1.035, 0.4063, 1.035, 0.4156, 0.5, 0.4281, 0.5, 0.4063, 1.035, 0.375, 1.035, 0.3844, 0.5, 0.3969, 0.5, 0.375, 1.035, 0.3438, 1.035, 0.3531, 0.5, 0.3656, 0.5, 0.3438, 1.035, 0.3125, 1.035, 0.3219, 0.5, 0.3344, 0.5, 0.3125, 1.035, 0.2812, 1.035, 0.2906, 0.5, 0.3031, 0.5, 0.2812, 1.035, 0.25, 1.035, 0.2594, 0.5, 0.2719, 0.5, 0.25, 1.035, 0.2188, 1.035, 0.2281, 0.5, 0.2406, 0.5, 0.2188, 1.035, 0.1875, 1.035, 0.1969, 0.5, 0.2094, 0.5, 0.1875, 1.035, 0.1562, 1.035, 0.1656, 0.5, 0.1781, 0.5, 0.1562, 1.035, 0.125, 1.035, 0.1344, 0.5, 0.1469, 0.5, 0.125, 1.035, 0.09375, 1.035, 0.1031, 0.5, 0.1156, 0.5, 0.09375, 1.035, 0.0625, 1.035, 0.07186, 0.5, 0.08439, 0.5, 0.0625, 1.035, 0.03125, 1.035, 0.04061, 0.5, 0.05314, 0.5, 0.03125, 1.035, 0.0, 1.035, 0.009361, 0.5, 0.02189, 0.5, 0.75, 0.3462, 0.7688, 0.3444, 0.7868, 0.3389, 0.8035, 0.33, 0.818, 0.318, 0.83, 0.3035, 0.8389, 0.2868, 0.8444, 0.2688, 0.8462, 0.25, 0.8444, 0.2312, 0.8389, 0.2132, 0.83, 0.1965, 0.818, 0.182, 0.8035, 0.17, 0.7868, 0.1611, 0.7688, 0.1556, 0.75, 0.1538, 0.7312, 0.1556, 0.7132, 0.1611, 0.6965, 0.17, 0.682, 0.182, 0.67, 0.1965, 0.6611, 0.2132, 0.6556, 0.2312, 0.6538, 0.25, 0.6556, 0.2688, 0.6611, 0.2868, 0.67, 0.3035, 0.682, 0.318, 0.6965, 0.33, 0.7132, 0.3389, 0.7312, 0.3444, 0.5, 1.0, 0.5, 1.0, 0.5, 1.0, 0.5, 1.0, 0.2968, 0.01461, 0.25, 0.01, 0.25, 0.01, 0.2968, 0.01461, 0.5312, 1.0, 0.5312, 1.0, 0.5312, 1.0, 0.5312, 1.0])
me_cylinder_002.update()
me_icosphere = bpy.data.meshes.new('Icosphere')
me_icosphere.from_pydata([(0.0, 0.0, -1.0), (0.7236, -0.5257, -0.4472), (-0.2764, -0.8506, -0.4472), (-0.8944, 0.0, -0.4472), (-0.2764, 0.8506, -0.4472), (0.7236, 0.5257, -0.4472), (0.2764, -0.8506, 0.4472), (-0.7236, -0.5257, 0.4472), (-0.7236, 0.5257, 0.4472), (0.2764, 0.8506, 0.4472), (0.8944, 0.0, 0.4472), (0.0, 0.0, 1.0), (-0.1625, -0.5, -0.8507), (0.4253, -0.309, -0.8507), (0.2629, -0.809, -0.5257), (0.8506, 0.0, -0.5257), (0.4253, 0.309, -0.8507), (-0.5257, 0.0, -0.8507), (-0.6882, -0.5, -0.5257), (-0.1625, 0.5, -0.8507), (-0.6882, 0.5, -0.5257), (0.2629, 0.809, -0.5257), (0.9511, -0.309, 0.0), (0.9511, 0.309, 0.0), (0.0, -1.0, 0.0), (0.5878, -0.809, 0.0), (-0.9511, -0.309, 0.0), (-0.5878, -0.809, 0.0), (-0.5878, 0.809, 0.0), (-0.9511, 0.309, 0.0), (0.5878, 0.809, 0.0), (0.0, 1.0, 0.0), (0.6882, -0.5, 0.5257), (-0.2629, -0.809, 0.5257), (-0.8506, 0.0, 0.5257), (-0.2629, 0.809, 0.5257), (0.6882, 0.5, 0.5257), (0.1625, -0.5, 0.8507), (0.5257, 0.0, 0.8507), (-0.4253, -0.309, 0.8507), (-0.4253, 0.309, 0.8507), (0.1625, 0.5, 0.8507)], [], [(0, 13, 12), (1, 13, 15), (0, 12, 17), (0, 17, 19), (0, 19, 16), (1, 15, 22), (2, 14, 24), (3, 18, 26), (4, 20, 28), (5, 21, 30), (1, 22, 25), (2, 24, 27), (3, 26, 29), (4, 28, 31), (5, 30, 23), (6, 32, 37), (7, 33, 39), (8, 34, 40), (9, 35, 41), (10, 36, 38), (38, 41, 11), (38, 36, 41), (36, 9, 41), (41, 40, 11), (41, 35, 40), (35, 8, 40), (40, 39, 11), (40, 34, 39), (34, 7, 39), (39, 37, 11), (39, 33, 37), (33, 6, 37), (37, 38, 11), (37, 32, 38), (32, 10, 38), (23, 36, 10), (23, 30, 36), (30, 9, 36), (31, 35, 9), (31, 28, 35), (28, 8, 35), (29, 34, 8), (29, 26, 34), (26, 7, 34), (27, 33, 7), (27, 24, 33), (24, 6, 33), (25, 32, 6), (25, 22, 32), (22, 10, 32), (30, 31, 9), (30, 21, 31), (21, 4, 31), (28, 29, 8), (28, 20, 29), (20, 3, 29), (26, 27, 7), (26, 18, 27), (18, 2, 27), (24, 25, 6), (24, 14, 25), (14, 1, 25), (22, 23, 10), (22, 15, 23), (15, 5, 23), (16, 21, 5), (16, 19, 21), (19, 4, 21), (19, 20, 4), (19, 17, 20), (17, 3, 20), (17, 18, 3), (17, 12, 18), (12, 2, 18), (15, 16, 5), (15, 13, 16), (13, 0, 16), (12, 14, 2), (12, 13, 14), (13, 1, 14)])
_uv = me_icosphere.uv_layers.new(name='UVMap')
_uv.uv.foreach_set('vector', [0.1818, 0.0, 0.2273, 0.07873, 0.1364, 0.07873, 0.2727, 0.1575, 0.3182, 0.07873, 0.3636, 0.1575, 0.9091, 0.0, 0.9545, 0.07873, 0.8636, 0.07873, 0.7273, 0.0, 0.7727, 0.07873, 0.6818, 0.07873, 0.5455, 0.0, 0.5909, 0.07873, 0.5, 0.07873, 0.2727, 0.1575, 0.3636, 0.1575, 0.3182, 0.2362, 0.09091, 0.1575, 0.1818, 0.1575, 0.1364, 0.2362, 0.8182, 0.1575, 0.9091, 0.1575, 0.8636, 0.2362, 0.6364, 0.1575, 0.7273, 0.1575, 0.6818, 0.2362, 0.4545, 0.1575, 0.5455, 0.1575, 0.5, 0.2362, 0.2727, 0.1575, 0.3182, 0.2362, 0.2273, 0.2362, 0.09091, 0.1575, 0.1364, 0.2362, 0.04546, 0.2362, 0.8182, 0.1575, 0.8636, 0.2362, 0.7727, 0.2362, 0.6364, 0.1575, 0.6818, 0.2362, 0.5909, 0.2362, 0.4545, 0.1575, 0.5, 0.2362, 0.4091, 0.2362, 0.1818, 0.3149, 0.2727, 0.3149, 0.2273, 0.3937, 0.0, 0.3149, 0.09091, 0.3149, 0.04546, 0.3937, 0.7273, 0.3149, 0.8182, 0.3149, 0.7727, 0.3937, 0.5455, 0.3149, 0.6364, 0.3149, 0.5909, 0.3937, 0.3636, 0.3149, 0.4545, 0.3149, 0.4091, 0.3937, 0.4091, 0.3937, 0.5, 0.3937, 0.4545, 0.4724, 0.4091, 0.3937, 0.4545, 0.3149, 0.5, 0.3937, 0.4545, 0.3149, 0.5455, 0.3149, 0.5, 0.3937, 0.5909, 0.3937, 0.6818, 0.3937, 0.6364, 0.4724, 0.5909, 0.3937, 0.6364, 0.3149, 0.6818, 0.3937, 0.6364, 0.3149, 0.7273, 0.3149, 0.6818, 0.3937, 0.7727, 0.3937, 0.8636, 0.3937, 0.8182, 0.4724, 0.7727, 0.3937, 0.8182, 0.3149, 0.8636, 0.3937, 0.8182, 0.3149, 0.9091, 0.3149, 0.8636, 0.3937, 0.04546, 0.3937, 0.1364, 0.3937, 0.09091, 0.4724, 0.04546, 0.3937, 0.09091, 0.3149, 0.1364, 0.3937, 0.09091, 0.3149, 0.1818, 0.3149, 0.1364, 0.3937, 0.2273, 0.3937, 0.3182, 0.3937, 0.2727, 0.4724, 0.2273, 0.3937, 0.2727, 0.3149, 0.3182, 0.3937, 0.2727, 0.3149, 0.3636, 0.3149, 0.3182, 0.3937, 0.4091, 0.2362, 0.4545, 0.3149, 0.3636, 0.3149, 0.4091, 0.2362, 0.5, 0.2362, 0.4545, 0.3149, 0.5, 0.2362, 0.5455, 0.3149, 0.4545, 0.3149, 0.5909, 0.2362, 0.6364, 0.3149, 0.5455, 0.3149, 0.5909, 0.2362, 0.6818, 0.2362, 0.6364, 0.3149, 0.6818, 0.2362, 0.7273, 0.3149, 0.6364, 0.3149, 0.7727, 0.2362, 0.8182, 0.3149, 0.7273, 0.3149, 0.7727, 0.2362, 0.8636, 0.2362, 0.8182, 0.3149, 0.8636, 0.2362, 0.9091, 0.3149, 0.8182, 0.3149, 0.04546, 0.2362, 0.09091, 0.3149, 0.0, 0.3149, 0.04546, 0.2362, 0.1364, 0.2362, 0.09091, 0.3149, 0.1364, 0.2362, 0.1818, 0.3149, 0.09091, 0.3149, 0.2273, 0.2362, 0.2727, 0.3149, 0.1818, 0.3149, 0.2273, 0.2362, 0.3182, 0.2362, 0.2727, 0.3149, 0.3182, 0.2362, 0.3636, 0.3149, 0.2727, 0.3149, 0.5, 0.2362, 0.5909, 0.2362, 0.5455, 0.3149, 0.5, 0.2362, 0.5455, 0.1575, 0.5909, 0.2362, 0.5455, 0.1575, 0.6364, 0.1575, 0.5909, 0.2362, 0.6818, 0.2362, 0.7727, 0.2362, 0.7273, 0.3149, 0.6818, 0.2362, 0.7273, 0.1575, 0.7727, 0.2362, 0.7273, 0.1575, 0.8182, 0.1575, 0.7727, 0.2362, 0.8636, 0.2362, 0.9545, 0.2362, 0.9091, 0.3149, 0.8636, 0.2362, 0.9091, 0.1575, 0.9545, 0.2362, 0.9091, 0.1575, 1.0, 0.1575, 0.9545, 0.2362, 0.1364, 0.2362, 0.2273, 0.2362, 0.1818, 0.3149, 0.1364, 0.2362, 0.1818, 0.1575, 0.2273, 0.2362, 0.1818, 0.1575, 0.2727, 0.1575, 0.2273, 0.2362, 0.3182, 0.2362, 0.4091, 0.2362, 0.3636, 0.3149, 0.3182, 0.2362, 0.3636, 0.1575, 0.4091, 0.2362, 0.3636, 0.1575, 0.4545, 0.1575, 0.4091, 0.2362, 0.5, 0.07873, 0.5455, 0.1575, 0.4545, 0.1575, 0.5, 0.07873, 0.5909, 0.07873, 0.5455, 0.1575, 0.5909, 0.07873, 0.6364, 0.1575, 0.5455, 0.1575, 0.6818, 0.07873, 0.7273, 0.1575, 0.6364, 0.1575, 0.6818, 0.07873, 0.7727, 0.07873, 0.7273, 0.1575, 0.7727, 0.07873, 0.8182, 0.1575, 0.7273, 0.1575, 0.8636, 0.07873, 0.9091, 0.1575, 0.8182, 0.1575, 0.8636, 0.07873, 0.9545, 0.07873, 0.9091, 0.1575, 0.9545, 0.07873, 1.0, 0.1575, 0.9091, 0.1575, 0.3636, 0.1575, 0.4091, 0.07873, 0.4545, 0.1575, 0.3636, 0.1575, 0.3182, 0.07873, 0.4091, 0.07873, 0.3182, 0.07873, 0.3636, 0.0, 0.4091, 0.07873, 0.1364, 0.07873, 0.1818, 0.1575, 0.09091, 0.1575, 0.1364, 0.07873, 0.2273, 0.07873, 0.1818, 0.1575, 0.2273, 0.07873, 0.2727, 0.1575, 0.1818, 0.1575])
me_icosphere.update()

# ---- objects
ob_light = bpy.data.objects.new('Light', light_light)
ob_cylinder = bpy.data.objects.new('Cylinder', me_cylinder)
ob_cylinder_001 = bpy.data.objects.new('Cylinder.001', me_cylinder_001)
ob_cylinder_002 = bpy.data.objects.new('Cylinder.002', me_cylinder_002)
ob_icosphere = bpy.data.objects.new('Icosphere', me_icosphere)

# ---- transforms, parenting, visibility, modifiers, constraints
ob_light.location = (4.076, 1.005, 5.904)
ob_light.rotation_euler = (0.6503, 0.05522, 1.866)
ob_light.lock_rotations_4d = False
ob_light.empty_display_type = 'ARROWS'
ob_light.color = (0.0, 0.0, 0.0, 0.0)
ob_light.lineart.crease_threshold = 0.0
ob_cylinder.location = (0.0, 0.0, 0.0)
ob_cylinder.scale = (1.0, 1.0, 0.4682)
ob_cylinder_001.location = (0.0, 0.0, 0.5763)
ob_cylinder_001.scale = (0.7847, 0.7847, 0.3674)
ob_cylinder_002.location = (0.0, 0.0, 11.67)
ob_cylinder_002.scale = (1.0, 1.0, 0.2505)
ob_icosphere.location = (0.0, 0.0, 15.62)

# ---- collection membership
col_collection.objects.link(ob_light)
col_collection.objects.link(ob_cylinder)
col_collection.objects.link(ob_cylinder_001)
col_collection.objects.link(ob_cylinder_002)
col_collection.objects.link(ob_icosphere)

# ---- scene / render settings (as saved in the file)
scene.frame_start = 1; scene.frame_end = 250; scene.frame_set(1)
scene.render.engine = 'BLENDER_EEVEE_NEXT'
scene.cycles.sampling_pattern = 'TABULATED_SOBOL'
scene.view_settings.view_transform = 'Filmic'
bpy.context.view_layer.update()

# ---- added for rendering (the .blend has no active camera): camera
cam_auto = bpy.data.cameras.new('AutoCamera')
cam_auto.lens = 50.0
cam_auto.sensor_width = 36.0
cam_auto.clip_end = 1000.0
ob_auto_camera = bpy.data.objects.new('AutoCamera', cam_auto)
scene.collection.objects.link(ob_auto_camera)
ob_auto_camera.location = (16.1858, -19.4116, 21.0166)
ob_auto_camera.rotation_euler = (1.09748, -7.21219e-08, 0.694738)
scene.camera = ob_auto_camera
bpy.context.view_layer.update()
